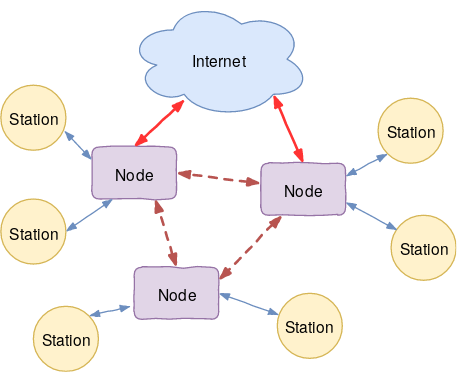

The diagram above was exported from draw.io. Its source (the exported page's mxGraphModel, read from the mxfile embedded in the PNG):
<mxGraphModel dx="1155" dy="653" grid="1" gridSize="10" guides="1" tooltips="1" connect="1" arrows="1" fold="1" page="1" pageScale="1" pageWidth="850" pageHeight="1100" background="#222222" math="0" shadow="0">
  <root>
    <mxCell id="0" />
    <mxCell id="1" parent="0" />
    <mxCell id="dbPLNoJ-cprPjfK5W8RN-1" value="Node" style="rounded=1;whiteSpace=wrap;html=1;fillColor=#e1d5e7;strokeColor=#9673a6;comic=1;" vertex="1" parent="1">
      <mxGeometry x="270" y="267.5" width="65" height="40" as="geometry" />
    </mxCell>
    <mxCell id="dbPLNoJ-cprPjfK5W8RN-2" value="&lt;div&gt;Station&lt;/div&gt;" style="ellipse;whiteSpace=wrap;html=1;aspect=fixed;fillColor=#fff2cc;strokeColor=#d6b656;comic=1" vertex="1" parent="1">
      <mxGeometry x="200" y="220" width="50" height="50" as="geometry" />
    </mxCell>
    <mxCell id="dbPLNoJ-cprPjfK5W8RN-3" value="&lt;div&gt;Station&lt;/div&gt;" style="ellipse;whiteSpace=wrap;html=1;aspect=fixed;fillColor=#fff2cc;strokeColor=#d6b656;" vertex="1" parent="1">
      <mxGeometry x="225" y="390" width="50" height="50" as="geometry" />
    </mxCell>
    <mxCell id="dbPLNoJ-cprPjfK5W8RN-4" value="&lt;div&gt;Station&lt;/div&gt;" style="ellipse;whiteSpace=wrap;html=1;aspect=fixed;fillColor=#fff2cc;strokeColor=#d6b656;" vertex="1" parent="1">
      <mxGeometry x="490" y="230" width="50" height="50" as="geometry" />
    </mxCell>
    <mxCell id="dbPLNoJ-cprPjfK5W8RN-5" value="&lt;div&gt;Station&lt;/div&gt;" style="ellipse;whiteSpace=wrap;html=1;aspect=fixed;fillColor=#fff2cc;strokeColor=#d6b656;shadow=0;" vertex="1" parent="1">
      <mxGeometry x="200" y="307.5" width="50" height="50" as="geometry" />
    </mxCell>
    <mxCell id="dbPLNoJ-cprPjfK5W8RN-12" value="&lt;div&gt;Station&lt;/div&gt;" style="ellipse;whiteSpace=wrap;html=1;aspect=fixed;fillColor=#fff2cc;strokeColor=#d6b656;" vertex="1" parent="1">
      <mxGeometry x="500" y="320" width="50" height="50" as="geometry" />
    </mxCell>
    <mxCell id="dbPLNoJ-cprPjfK5W8RN-20" value="" style="endArrow=blockThin;html=1;entryX=0.25;entryY=1;entryDx=0;entryDy=0;exitX=1;exitY=0.5;exitDx=0;exitDy=0;endFill=1;strokeWidth=1;fillColor=#dae8fc;strokeColor=#6c8ebf;jumpStyle=none;shadow=0;comic=1;startArrow=blockThin;startFill=1;" edge="1" parent="1" source="dbPLNoJ-cprPjfK5W8RN-5" target="dbPLNoJ-cprPjfK5W8RN-1">
      <mxGeometry width="50" height="50" relative="1" as="geometry">
        <mxPoint x="199.99999999999955" y="333" as="sourcePoint" />
        <mxPoint x="265" y="323" as="targetPoint" />
      </mxGeometry>
    </mxCell>
    <mxCell id="dbPLNoJ-cprPjfK5W8RN-33" style="edgeStyle=none;rounded=0;comic=1;jumpStyle=none;orthogonalLoop=1;jettySize=auto;html=1;entryX=0.5;entryY=0;entryDx=0;entryDy=0;shadow=0;startArrow=blockThin;startFill=1;endArrow=blockThin;endFill=1;strokeWidth=2;fillColor=#f8cecc;strokeColor=#FF3333;exitX=0.315;exitY=0.844;exitDx=0;exitDy=0;exitPerimeter=0;" edge="1" parent="1" source="dbPLNoJ-cprPjfK5W8RN-23" target="dbPLNoJ-cprPjfK5W8RN-1">
      <mxGeometry relative="1" as="geometry" />
    </mxCell>
    <mxCell id="dbPLNoJ-cprPjfK5W8RN-23" value="Internet" style="ellipse;shape=cloud;whiteSpace=wrap;html=1;rounded=1;shadow=0;comic=1;fillColor=#dae8fc;strokeColor=#6c8ebf;" vertex="1" parent="1">
      <mxGeometry x="297.5" y="155" width="140" height="90" as="geometry" />
    </mxCell>
    <mxCell id="dbPLNoJ-cprPjfK5W8RN-24" value="&lt;div&gt;Station&lt;/div&gt;" style="ellipse;whiteSpace=wrap;html=1;aspect=fixed;fillColor=#fff2cc;strokeColor=#d6b656;" vertex="1" parent="1">
      <mxGeometry x="412.5" y="380" width="50" height="50" as="geometry" />
    </mxCell>
    <mxCell id="dbPLNoJ-cprPjfK5W8RN-27" value="" style="endArrow=blockThin;html=1;exitX=1;exitY=0;exitDx=0;exitDy=0;endFill=1;strokeWidth=1;fillColor=#dae8fc;strokeColor=#6c8ebf;jumpStyle=none;shadow=0;comic=1;startArrow=blockThin;startFill=1;" edge="1" parent="1" source="dbPLNoJ-cprPjfK5W8RN-3">
      <mxGeometry width="50" height="50" relative="1" as="geometry">
        <mxPoint x="209.99999999999955" y="343" as="sourcePoint" />
        <mxPoint x="300" y="390" as="targetPoint" />
        <Array as="points" />
      </mxGeometry>
    </mxCell>
    <mxCell id="dbPLNoJ-cprPjfK5W8RN-28" value="" style="endArrow=blockThin;html=1;endFill=1;strokeWidth=1;fillColor=#dae8fc;strokeColor=#6c8ebf;jumpStyle=none;shadow=0;comic=1;startArrow=blockThin;startFill=1;entryX=1;entryY=0.5;entryDx=0;entryDy=0;" edge="1" parent="1" source="dbPLNoJ-cprPjfK5W8RN-24" target="dbPLNoJ-cprPjfK5W8RN-36">
      <mxGeometry width="50" height="50" relative="1" as="geometry">
        <mxPoint x="367" y="378.85" as="sourcePoint" />
        <mxPoint x="447.5" y="325" as="targetPoint" />
        <Array as="points" />
      </mxGeometry>
    </mxCell>
    <mxCell id="dbPLNoJ-cprPjfK5W8RN-29" value="" style="endArrow=blockThin;html=1;exitX=0.097;exitY=0.229;exitDx=0;exitDy=0;endFill=1;strokeWidth=1;fillColor=#dae8fc;strokeColor=#6c8ebf;jumpStyle=none;shadow=0;comic=1;startArrow=blockThin;startFill=1;entryX=1;entryY=0.75;entryDx=0;entryDy=0;exitPerimeter=0;" edge="1" parent="1" source="dbPLNoJ-cprPjfK5W8RN-12" target="dbPLNoJ-cprPjfK5W8RN-37">
      <mxGeometry width="50" height="50" relative="1" as="geometry">
        <mxPoint x="465" y="390" as="sourcePoint" />
        <mxPoint x="482.145" y="321.85" as="targetPoint" />
        <Array as="points" />
      </mxGeometry>
    </mxCell>
    <mxCell id="dbPLNoJ-cprPjfK5W8RN-30" value="" style="endArrow=blockThin;html=1;exitX=-0.002;exitY=0.389;exitDx=0;exitDy=0;endFill=1;strokeWidth=2;fillColor=#f8cecc;strokeColor=#b85450;jumpStyle=none;shadow=0;comic=1;startArrow=blockThin;startFill=1;entryX=1;entryY=0.5;entryDx=0;entryDy=0;exitPerimeter=0;dashed=1;" edge="1" parent="1" source="dbPLNoJ-cprPjfK5W8RN-37" target="dbPLNoJ-cprPjfK5W8RN-1">
      <mxGeometry width="50" height="50" relative="1" as="geometry">
        <mxPoint x="415" y="307.5" as="sourcePoint" />
        <mxPoint x="465" y="325" as="targetPoint" />
        <Array as="points" />
      </mxGeometry>
    </mxCell>
    <mxCell id="dbPLNoJ-cprPjfK5W8RN-31" value="" style="endArrow=blockThin;html=1;entryX=0;entryY=0.25;entryDx=0;entryDy=0;exitX=0.974;exitY=0.7;exitDx=0;exitDy=0;endFill=1;strokeWidth=1;fillColor=#dae8fc;strokeColor=#6c8ebf;jumpStyle=none;shadow=0;comic=1;startArrow=blockThin;startFill=1;exitPerimeter=0;" edge="1" parent="1" source="dbPLNoJ-cprPjfK5W8RN-2" target="dbPLNoJ-cprPjfK5W8RN-1">
      <mxGeometry width="50" height="50" relative="1" as="geometry">
        <mxPoint x="217.49999999999955" y="257" as="sourcePoint" />
        <mxPoint x="282.5" y="247" as="targetPoint" />
      </mxGeometry>
    </mxCell>
    <mxCell id="dbPLNoJ-cprPjfK5W8RN-35" value="" style="endArrow=blockThin;html=1;exitX=0;exitY=1;exitDx=0;exitDy=0;endFill=1;strokeWidth=1;fillColor=#dae8fc;strokeColor=#6c8ebf;jumpStyle=none;shadow=0;comic=1;startArrow=blockThin;startFill=1;entryX=1;entryY=0.25;entryDx=0;entryDy=0;" edge="1" parent="1" source="dbPLNoJ-cprPjfK5W8RN-4" target="dbPLNoJ-cprPjfK5W8RN-37">
      <mxGeometry width="50" height="50" relative="1" as="geometry">
        <mxPoint x="547.3223304703365" y="252.6776695296636" as="sourcePoint" />
        <mxPoint x="480" y="298.75" as="targetPoint" />
        <Array as="points" />
      </mxGeometry>
    </mxCell>
    <mxCell id="dbPLNoJ-cprPjfK5W8RN-36" value="Node" style="rounded=1;whiteSpace=wrap;html=1;fillColor=#e1d5e7;strokeColor=#9673a6;comic=1;" vertex="1" parent="1">
      <mxGeometry x="302.5" y="360" width="65" height="40" as="geometry" />
    </mxCell>
    <mxCell id="dbPLNoJ-cprPjfK5W8RN-37" value="Node" style="rounded=1;whiteSpace=wrap;html=1;fillColor=#e1d5e7;strokeColor=#9673a6;comic=1;" vertex="1" parent="1">
      <mxGeometry x="400" y="280" width="65" height="40" as="geometry" />
    </mxCell>
    <mxCell id="dbPLNoJ-cprPjfK5W8RN-40" value="" style="endArrow=blockThin;html=1;exitX=0.5;exitY=0;exitDx=0;exitDy=0;endFill=1;strokeWidth=2;fillColor=#f8cecc;strokeColor=#b85450;jumpStyle=none;shadow=0;comic=1;startArrow=blockThin;startFill=1;entryX=0.75;entryY=1;entryDx=0;entryDy=0;dashed=1;" edge="1" parent="1" source="dbPLNoJ-cprPjfK5W8RN-36" target="dbPLNoJ-cprPjfK5W8RN-1">
      <mxGeometry width="50" height="50" relative="1" as="geometry">
        <mxPoint x="409.8700000000001" y="305.56000000000006" as="sourcePoint" />
        <mxPoint x="345" y="297.5" as="targetPoint" />
        <Array as="points" />
      </mxGeometry>
    </mxCell>
    <mxCell id="dbPLNoJ-cprPjfK5W8RN-41" value="" style="endArrow=blockThin;html=1;exitX=0.25;exitY=1;exitDx=0;exitDy=0;endFill=1;strokeWidth=2;fillColor=#f8cecc;strokeColor=#b85450;jumpStyle=none;shadow=0;comic=1;startArrow=blockThin;startFill=1;entryX=1;entryY=0.25;entryDx=0;entryDy=0;dashed=1;" edge="1" parent="1" source="dbPLNoJ-cprPjfK5W8RN-37" target="dbPLNoJ-cprPjfK5W8RN-36">
      <mxGeometry width="50" height="50" relative="1" as="geometry">
        <mxPoint x="409.8700000000001" y="305.56000000000006" as="sourcePoint" />
        <mxPoint x="345" y="297.5" as="targetPoint" />
        <Array as="points" />
      </mxGeometry>
    </mxCell>
    <mxCell id="dbPLNoJ-cprPjfK5W8RN-42" style="edgeStyle=none;rounded=0;comic=1;jumpStyle=none;orthogonalLoop=1;jettySize=auto;html=1;entryX=0.5;entryY=0;entryDx=0;entryDy=0;shadow=0;startArrow=blockThin;startFill=1;endArrow=blockThin;endFill=1;strokeWidth=2;fillColor=#f8cecc;strokeColor=#FF3333;exitX=0.8;exitY=0.8;exitDx=0;exitDy=0;exitPerimeter=0;" edge="1" parent="1" source="dbPLNoJ-cprPjfK5W8RN-23" target="dbPLNoJ-cprPjfK5W8RN-37">
      <mxGeometry relative="1" as="geometry">
        <mxPoint x="351.60000000000014" y="240.96000000000004" as="sourcePoint" />
        <mxPoint x="312.5" y="277.5" as="targetPoint" />
      </mxGeometry>
    </mxCell>
  </root>
</mxGraphModel>